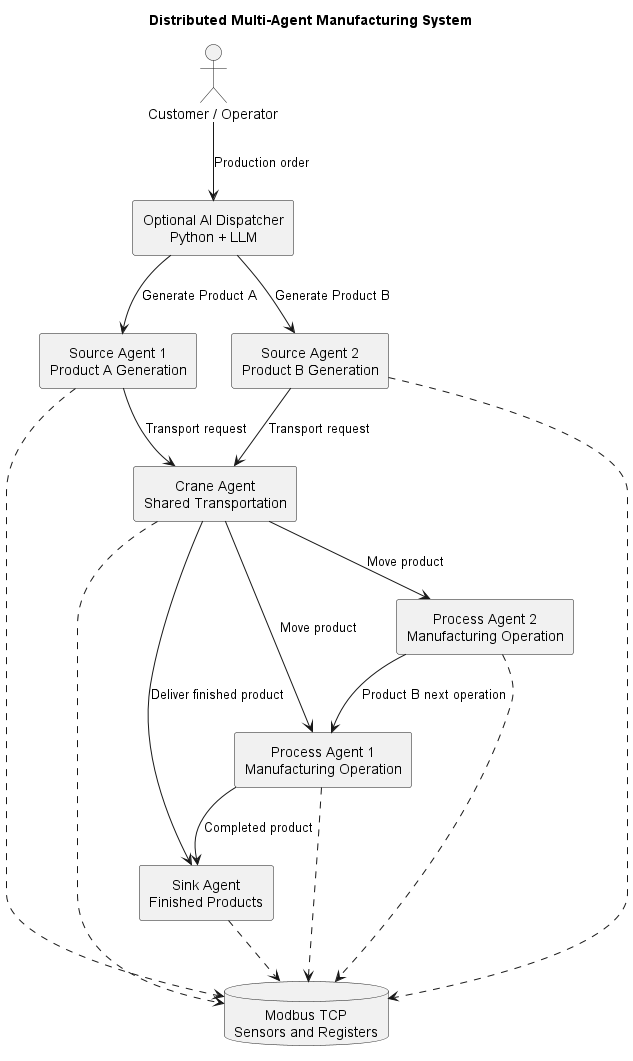

The diagram above was rendered by PlantUML. Its source (embedded in the PNG):
@startuml
title Distributed Multi-Agent Manufacturing System

skinparam componentStyle rectangle
skinparam shadowing false
skinparam defaultTextAlignment center

actor "Customer / Operator" as User

component "Optional AI Dispatcher\nPython + LLM" as Dispatcher
component "Source Agent 1\nProduct A Generation" as Source1
component "Source Agent 2\nProduct B Generation" as Source2
component "Crane Agent\nShared Transportation" as Crane
component "Process Agent 1\nManufacturing Operation" as Process1
component "Process Agent 2\nManufacturing Operation" as Process2
component "Sink Agent\nFinished Products" as Sink

database "Modbus TCP\nSensors and Registers" as Modbus

User --> Dispatcher : Production order
Dispatcher --> Source1 : Generate Product A
Dispatcher --> Source2 : Generate Product B

Source1 --> Crane : Transport request
Source2 --> Crane : Transport request

Crane --> Process1 : Move product
Crane --> Process2 : Move product
Crane --> Sink : Deliver finished product

Process2 --> Process1 : Product B next operation
Process1 --> Sink : Completed product

Source1 ..> Modbus
Source2 ..> Modbus
Crane ..> Modbus
Process1 ..> Modbus
Process2 ..> Modbus
Sink ..> Modbus

@enduml